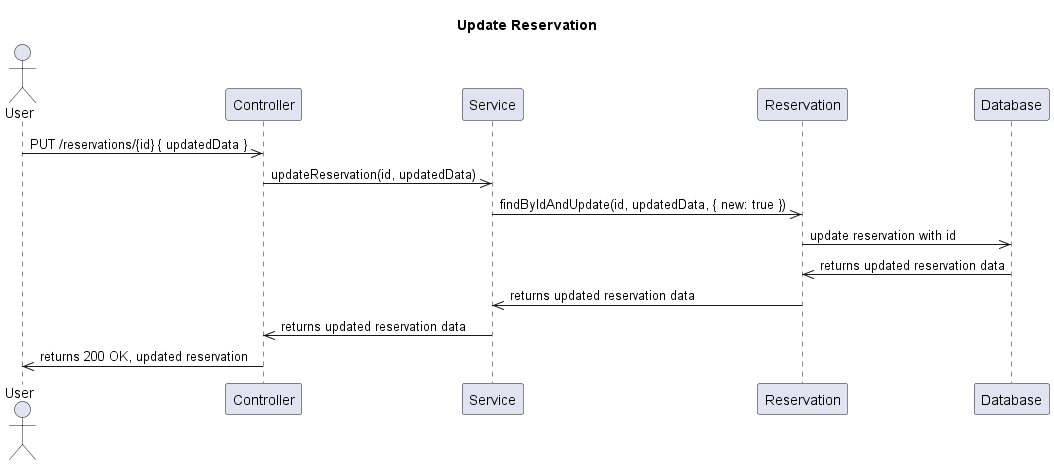

The diagram above was rendered by PlantUML. Its source (embedded in the PNG):
@startuml
title Update Reservation

actor User
participant "Controller" as ReservationController
participant "Service" as ReservationService
participant "Reservation" as Reservation
participant "Database" as Database

User ->> ReservationController : PUT /reservations/{id} { updatedData }
ReservationController ->> ReservationService : updateReservation(id, updatedData)
ReservationService ->> Reservation : findByIdAndUpdate(id, updatedData, { new: true })
Reservation ->> Database : update reservation with id
Database ->> Reservation : returns updated reservation data
Reservation ->> ReservationService : returns updated reservation data
ReservationService ->> ReservationController : returns updated reservation data
ReservationController ->> User : returns 200 OK, updated reservation
@enduml